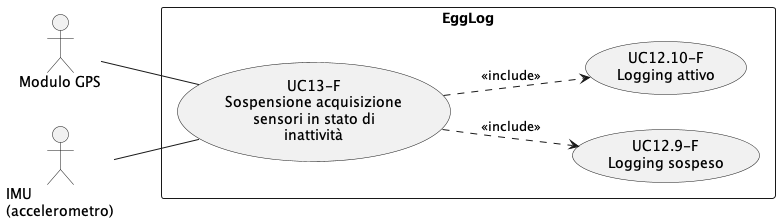

The diagram above was rendered by PlantUML. Its source (embedded in the PNG):
@startuml UC13
left to right direction
skinparam packageStyle rectangle

actor "Modulo GPS" as GPS
actor "IMU\n(accelerometro)" as IMU

rectangle EggLog {

usecase "UC13-F\nSospensione acquisizione\nsensori in stato di\ninattività" as UC13
usecase "UC12.9-F\nLogging sospeso" as UC129
usecase "UC12.10-F\nLogging attivo" as UC1210

}

GPS -- UC13
IMU -- UC13
UC13 ..> UC129 : <<include>>
UC13 ..> UC1210 : <<include>>
@enduml